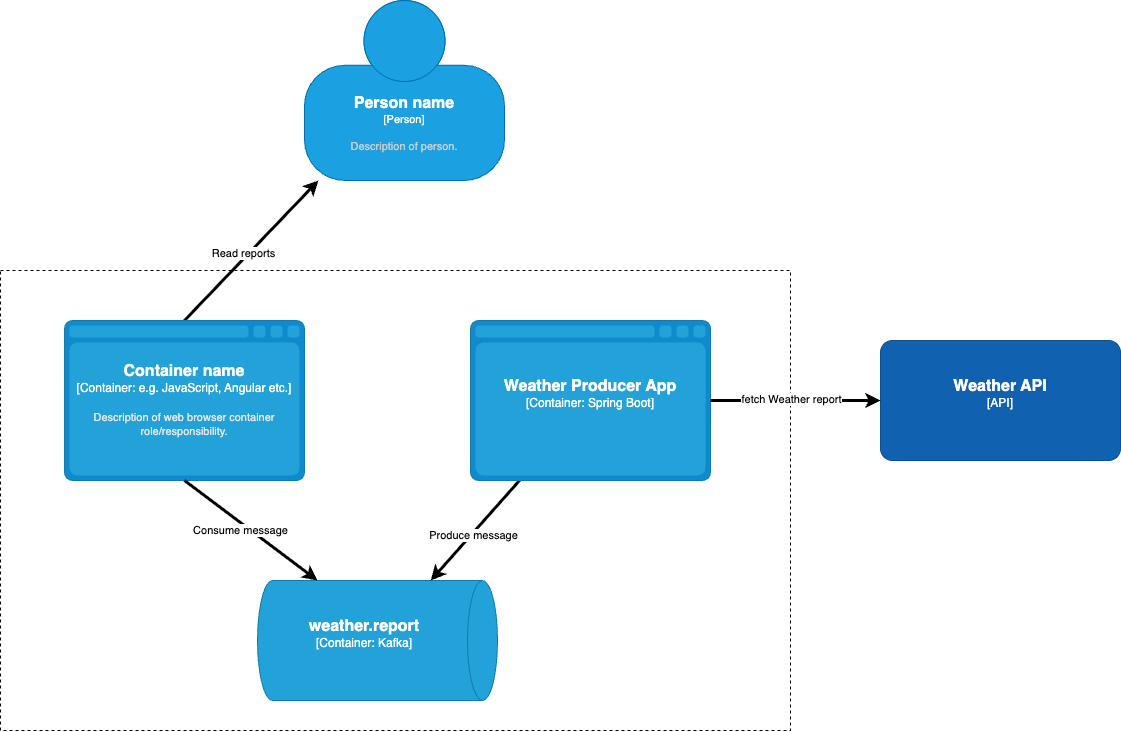

The diagram above was exported from draw.io. Its source (the exported page's mxGraphModel, read from the mxfile embedded in the PNG):
<mxGraphModel dx="1722" dy="868" grid="1" gridSize="10" guides="1" tooltips="1" connect="1" arrows="1" fold="1" page="1" pageScale="1" pageWidth="827" pageHeight="1169" math="0" shadow="0">
  <root>
    <mxCell id="0" />
    <mxCell id="1" parent="0" />
    <mxCell id="etIEYSetncgjo0pks7DP-15" value="" style="rounded=0;whiteSpace=wrap;html=1;dashed=1;fillColor=none;" vertex="1" parent="1">
      <mxGeometry x="350" y="290" width="790" height="460" as="geometry" />
    </mxCell>
    <object placeholders="1" c4Name="Person name" c4Type="Person" c4Description="Description of person." label="&lt;font style=&quot;font-size: 16px&quot;&gt;&lt;b&gt;%c4Name%&lt;/b&gt;&lt;/font&gt;&lt;div&gt;[%c4Type%]&lt;/div&gt;&lt;br&gt;&lt;div&gt;&lt;font style=&quot;font-size: 11px&quot;&gt;&lt;font color=&quot;#cccccc&quot;&gt;%c4Description%&lt;/font&gt;&lt;/div&gt;" id="etIEYSetncgjo0pks7DP-1">
      <mxCell style="html=1;fontSize=11;dashed=0;whiteSpace=wrap;shape=mxgraph.c4.person2;align=center;metaEdit=1;points=[[0.5,0,0],[1,0.5,0],[1,0.75,0],[0.75,1,0],[0.5,1,0],[0.25,1,0],[0,0.75,0],[0,0.5,0]];resizable=0;fillColor=#1ba1e2;fontColor=#ffffff;strokeColor=#006EAF;" vertex="1" parent="1">
        <mxGeometry x="654" y="20" width="200" height="180" as="geometry" />
      </mxCell>
    </object>
    <object placeholders="1" c4Name="Weather API" c4Type="API" c4Description="" label="&lt;font style=&quot;font-size: 16px&quot;&gt;&lt;b&gt;%c4Name%&lt;/b&gt;&lt;/font&gt;&lt;div&gt;[%c4Type%]&lt;/div&gt;&lt;br&gt;&lt;div&gt;&lt;font style=&quot;font-size: 11px&quot;&gt;&lt;font color=&quot;#cccccc&quot;&gt;%c4Description%&lt;/font&gt;&lt;/div&gt;" id="etIEYSetncgjo0pks7DP-2">
      <mxCell style="rounded=1;whiteSpace=wrap;html=1;labelBackgroundColor=none;fillColor=#1061B0;fontColor=#ffffff;align=center;arcSize=10;strokeColor=#0D5091;metaEdit=1;resizable=0;points=[[0.25,0,0],[0.5,0,0],[0.75,0,0],[1,0.25,0],[1,0.5,0],[1,0.75,0],[0.75,1,0],[0.5,1,0],[0.25,1,0],[0,0.75,0],[0,0.5,0],[0,0.25,0]];" vertex="1" parent="1">
        <mxGeometry x="1230" y="360" width="240" height="120" as="geometry" />
      </mxCell>
    </object>
    <object placeholders="1" c4Name="weather.report" c4Type="Container" c4Technology="Kafka" c4Description="" label="&lt;font style=&quot;font-size: 16px&quot;&gt;&lt;b&gt;%c4Name%&lt;/b&gt;&lt;/font&gt;&lt;div&gt;[%c4Type%:&amp;nbsp;%c4Technology%]&lt;/div&gt;&lt;br&gt;&lt;div&gt;&lt;font style=&quot;font-size: 11px&quot;&gt;&lt;font color=&quot;#E6E6E6&quot;&gt;%c4Description%&lt;/font&gt;&lt;/div&gt;" id="etIEYSetncgjo0pks7DP-3">
      <mxCell style="shape=cylinder3;size=15;direction=south;whiteSpace=wrap;html=1;boundedLbl=1;rounded=0;labelBackgroundColor=none;fillColor=#23A2D9;fontSize=12;fontColor=#ffffff;align=center;strokeColor=#0E7DAD;metaEdit=1;points=[[0.5,0,0],[1,0.25,0],[1,0.5,0],[1,0.75,0],[0.5,1,0],[0,0.75,0],[0,0.5,0],[0,0.25,0]];resizable=0;" vertex="1" parent="1">
        <mxGeometry x="607" y="600" width="240" height="120" as="geometry" />
      </mxCell>
    </object>
    <mxCell id="etIEYSetncgjo0pks7DP-9" style="rounded=0;orthogonalLoop=1;jettySize=auto;html=1;strokeWidth=3;" edge="1" parent="1" source="etIEYSetncgjo0pks7DP-4" target="etIEYSetncgjo0pks7DP-3">
      <mxGeometry relative="1" as="geometry" />
    </mxCell>
    <mxCell id="etIEYSetncgjo0pks7DP-10" value="Produce message" style="edgeLabel;html=1;align=center;verticalAlign=middle;resizable=0;points=[];" vertex="1" connectable="0" parent="etIEYSetncgjo0pks7DP-9">
      <mxGeometry x="0.0665" y="2" relative="1" as="geometry">
        <mxPoint as="offset" />
      </mxGeometry>
    </mxCell>
    <object placeholders="1" c4Name="Weather Producer App" c4Type="Container" c4Technology="Spring Boot" c4Description="" label="&lt;font style=&quot;font-size: 16px&quot;&gt;&lt;b&gt;%c4Name%&lt;/b&gt;&lt;/font&gt;&lt;div&gt;[%c4Type%:&amp;nbsp;%c4Technology%]&lt;/div&gt;&lt;br&gt;&lt;div&gt;&lt;font style=&quot;font-size: 11px&quot;&gt;&lt;font color=&quot;#E6E6E6&quot;&gt;%c4Description%&lt;/font&gt;&lt;/div&gt;" id="etIEYSetncgjo0pks7DP-4">
      <mxCell style="shape=mxgraph.c4.webBrowserContainer2;whiteSpace=wrap;html=1;boundedLbl=1;rounded=0;labelBackgroundColor=none;strokeColor=#118ACD;fillColor=#23A2D9;strokeColor=#118ACD;strokeColor2=#0E7DAD;fontSize=12;fontColor=#ffffff;align=center;metaEdit=1;points=[[0.5,0,0],[1,0.25,0],[1,0.5,0],[1,0.75,0],[0.5,1,0],[0,0.75,0],[0,0.5,0],[0,0.25,0]];resizable=0;" vertex="1" parent="1">
        <mxGeometry x="820" y="340" width="240" height="160" as="geometry" />
      </mxCell>
    </object>
    <mxCell id="etIEYSetncgjo0pks7DP-13" style="rounded=0;orthogonalLoop=1;jettySize=auto;html=1;exitX=0.5;exitY=0;exitDx=0;exitDy=0;exitPerimeter=0;strokeWidth=3;" edge="1" parent="1" source="etIEYSetncgjo0pks7DP-5" target="etIEYSetncgjo0pks7DP-1">
      <mxGeometry relative="1" as="geometry" />
    </mxCell>
    <mxCell id="etIEYSetncgjo0pks7DP-14" value="Read reports" style="edgeLabel;html=1;align=center;verticalAlign=middle;resizable=0;points=[];" vertex="1" connectable="0" parent="etIEYSetncgjo0pks7DP-13">
      <mxGeometry x="-0.0779" y="4" relative="1" as="geometry">
        <mxPoint as="offset" />
      </mxGeometry>
    </mxCell>
    <object placeholders="1" c4Name="Container name" c4Type="Container" c4Technology="e.g. JavaScript, Angular etc." c4Description="Description of web browser container role/responsibility." label="&lt;font style=&quot;font-size: 16px&quot;&gt;&lt;b&gt;%c4Name%&lt;/b&gt;&lt;/font&gt;&lt;div&gt;[%c4Type%:&amp;nbsp;%c4Technology%]&lt;/div&gt;&lt;br&gt;&lt;div&gt;&lt;font style=&quot;font-size: 11px&quot;&gt;&lt;font color=&quot;#E6E6E6&quot;&gt;%c4Description%&lt;/font&gt;&lt;/div&gt;" id="etIEYSetncgjo0pks7DP-5">
      <mxCell style="shape=mxgraph.c4.webBrowserContainer2;whiteSpace=wrap;html=1;boundedLbl=1;rounded=0;labelBackgroundColor=none;strokeColor=#118ACD;fillColor=#23A2D9;strokeColor=#118ACD;strokeColor2=#0E7DAD;fontSize=12;fontColor=#ffffff;align=center;metaEdit=1;points=[[0.5,0,0],[1,0.25,0],[1,0.5,0],[1,0.75,0],[0.5,1,0],[0,0.75,0],[0,0.5,0],[0,0.25,0]];resizable=0;" vertex="1" parent="1">
        <mxGeometry x="414" y="340" width="240" height="160" as="geometry" />
      </mxCell>
    </object>
    <mxCell id="etIEYSetncgjo0pks7DP-6" style="edgeStyle=orthogonalEdgeStyle;rounded=0;orthogonalLoop=1;jettySize=auto;html=1;entryX=0;entryY=0.5;entryDx=0;entryDy=0;entryPerimeter=0;strokeWidth=3;" edge="1" parent="1" source="etIEYSetncgjo0pks7DP-4" target="etIEYSetncgjo0pks7DP-2">
      <mxGeometry relative="1" as="geometry" />
    </mxCell>
    <mxCell id="etIEYSetncgjo0pks7DP-8" value="fetch Weather report" style="edgeLabel;html=1;align=center;verticalAlign=middle;resizable=0;points=[];" vertex="1" connectable="0" parent="etIEYSetncgjo0pks7DP-6">
      <mxGeometry x="-0.0504" y="1" relative="1" as="geometry">
        <mxPoint as="offset" />
      </mxGeometry>
    </mxCell>
    <mxCell id="etIEYSetncgjo0pks7DP-11" style="rounded=0;orthogonalLoop=1;jettySize=auto;html=1;exitX=0.5;exitY=1;exitDx=0;exitDy=0;exitPerimeter=0;entryX=0;entryY=0.75;entryDx=0;entryDy=0;entryPerimeter=0;strokeWidth=3;" edge="1" parent="1" source="etIEYSetncgjo0pks7DP-5" target="etIEYSetncgjo0pks7DP-3">
      <mxGeometry relative="1" as="geometry" />
    </mxCell>
    <mxCell id="etIEYSetncgjo0pks7DP-12" value="Consume message" style="edgeLabel;html=1;align=center;verticalAlign=middle;resizable=0;points=[];" vertex="1" connectable="0" parent="etIEYSetncgjo0pks7DP-11">
      <mxGeometry x="-0.242" y="-1" relative="1" as="geometry">
        <mxPoint x="6" y="11" as="offset" />
      </mxGeometry>
    </mxCell>
  </root>
</mxGraphModel>